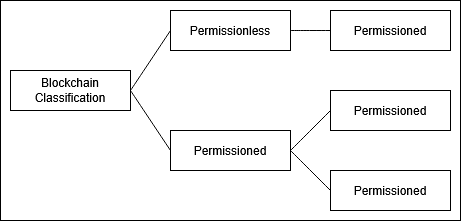

The diagram above was exported from draw.io. Its source (the exported page's mxGraphModel, read from the mxfile embedded in the PNG):
<mxGraphModel dx="983" dy="559" grid="1" gridSize="10" guides="1" tooltips="1" connect="1" arrows="1" fold="1" page="1" pageScale="1" pageWidth="827" pageHeight="1169" math="0" shadow="0">
  <root>
    <mxCell id="0" />
    <mxCell id="1" parent="0" />
    <mxCell id="PhN3938qq_tCeBaIhtlw-13" parent="1" style="rounded=0;whiteSpace=wrap;html=1;" value="" vertex="1">
      <mxGeometry height="220" width="460" x="150" y="270" as="geometry" />
    </mxCell>
    <mxCell id="PhN3938qq_tCeBaIhtlw-8" edge="1" parent="1" source="PhN3938qq_tCeBaIhtlw-2" style="edgeStyle=none;curved=1;rounded=0;orthogonalLoop=1;jettySize=auto;html=1;exitX=1;exitY=0.5;exitDx=0;exitDy=0;entryX=0;entryY=0.5;entryDx=0;entryDy=0;fontSize=12;startSize=8;endSize=8;endArrow=none;endFill=0;" target="PhN3938qq_tCeBaIhtlw-3">
      <mxGeometry relative="1" as="geometry" />
    </mxCell>
    <mxCell id="PhN3938qq_tCeBaIhtlw-9" edge="1" parent="1" source="PhN3938qq_tCeBaIhtlw-2" style="edgeStyle=none;curved=1;rounded=0;orthogonalLoop=1;jettySize=auto;html=1;exitX=1;exitY=0.5;exitDx=0;exitDy=0;entryX=0;entryY=0.5;entryDx=0;entryDy=0;fontSize=12;startSize=8;endSize=8;endArrow=none;endFill=0;" target="PhN3938qq_tCeBaIhtlw-4">
      <mxGeometry relative="1" as="geometry" />
    </mxCell>
    <mxCell id="PhN3938qq_tCeBaIhtlw-2" parent="1" style="rounded=0;whiteSpace=wrap;html=1;" value="Blockchain Classification" vertex="1">
      <mxGeometry height="40" width="120" x="160" y="340" as="geometry" />
    </mxCell>
    <mxCell id="PhN3938qq_tCeBaIhtlw-12" edge="1" parent="1" source="PhN3938qq_tCeBaIhtlw-3" style="edgeStyle=none;curved=1;rounded=0;orthogonalLoop=1;jettySize=auto;html=1;exitX=1;exitY=0.5;exitDx=0;exitDy=0;entryX=0;entryY=0.5;entryDx=0;entryDy=0;fontSize=12;startSize=8;endSize=8;endArrow=none;endFill=0;" target="PhN3938qq_tCeBaIhtlw-5">
      <mxGeometry relative="1" as="geometry" />
    </mxCell>
    <mxCell id="PhN3938qq_tCeBaIhtlw-3" parent="1" style="rounded=0;whiteSpace=wrap;html=1;" value="&lt;div&gt;Permissionless&lt;/div&gt;" vertex="1">
      <mxGeometry height="40" width="120" x="320" y="280" as="geometry" />
    </mxCell>
    <mxCell id="PhN3938qq_tCeBaIhtlw-10" edge="1" parent="1" source="PhN3938qq_tCeBaIhtlw-4" style="edgeStyle=none;curved=1;rounded=0;orthogonalLoop=1;jettySize=auto;html=1;exitX=1;exitY=0.5;exitDx=0;exitDy=0;entryX=0;entryY=0.5;entryDx=0;entryDy=0;fontSize=12;startSize=8;endSize=8;endArrow=none;endFill=0;" target="PhN3938qq_tCeBaIhtlw-6">
      <mxGeometry relative="1" as="geometry" />
    </mxCell>
    <mxCell id="PhN3938qq_tCeBaIhtlw-11" edge="1" parent="1" source="PhN3938qq_tCeBaIhtlw-4" style="edgeStyle=none;curved=1;rounded=0;orthogonalLoop=1;jettySize=auto;html=1;exitX=1;exitY=0.5;exitDx=0;exitDy=0;entryX=0;entryY=0.5;entryDx=0;entryDy=0;fontSize=12;startSize=8;endSize=8;endArrow=none;endFill=0;" target="PhN3938qq_tCeBaIhtlw-7">
      <mxGeometry relative="1" as="geometry" />
    </mxCell>
    <mxCell id="PhN3938qq_tCeBaIhtlw-4" parent="1" style="rounded=0;whiteSpace=wrap;html=1;" value="Permissioned" vertex="1">
      <mxGeometry height="40" width="120" x="320" y="400" as="geometry" />
    </mxCell>
    <mxCell id="PhN3938qq_tCeBaIhtlw-5" parent="1" style="rounded=0;whiteSpace=wrap;html=1;" value="Permissioned" vertex="1">
      <mxGeometry height="40" width="120" x="480" y="280" as="geometry" />
    </mxCell>
    <mxCell id="PhN3938qq_tCeBaIhtlw-6" parent="1" style="rounded=0;whiteSpace=wrap;html=1;" value="Permissioned" vertex="1">
      <mxGeometry height="40" width="120" x="480" y="360" as="geometry" />
    </mxCell>
    <mxCell id="PhN3938qq_tCeBaIhtlw-7" parent="1" style="rounded=0;whiteSpace=wrap;html=1;" value="Permissioned" vertex="1">
      <mxGeometry height="40" width="120" x="480" y="440" as="geometry" />
    </mxCell>
  </root>
</mxGraphModel>